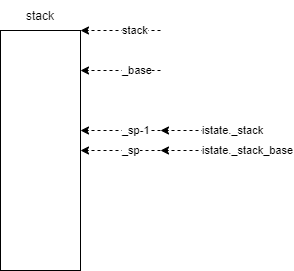

The diagram above was exported from draw.io. Its source (the exported page's mxGraphModel, read from the mxfile embedded in the PNG):
<mxGraphModel dx="721" dy="690" grid="1" gridSize="10" guides="1" tooltips="1" connect="1" arrows="1" fold="1" page="1" pageScale="1" pageWidth="827" pageHeight="1169" math="0" shadow="0">
  <root>
    <mxCell id="0" />
    <mxCell id="1" parent="0" />
    <mxCell id="109" value="" style="rounded=0;whiteSpace=wrap;html=1;" vertex="1" parent="1">
      <mxGeometry y="120" width="80" height="240" as="geometry" />
    </mxCell>
    <mxCell id="112" value="stack" style="endArrow=classic;html=1;entryX=1;entryY=0.25;entryDx=0;entryDy=0;align=left;dashed=1;" edge="1" parent="1">
      <mxGeometry width="50" height="50" relative="1" as="geometry">
        <mxPoint x="160" y="120" as="sourcePoint" />
        <mxPoint x="80" y="120" as="targetPoint" />
      </mxGeometry>
    </mxCell>
    <mxCell id="113" value="_sp" style="endArrow=classic;html=1;entryX=1;entryY=0.25;entryDx=0;entryDy=0;align=left;dashed=1;" edge="1" parent="1">
      <mxGeometry width="50" height="50" relative="1" as="geometry">
        <mxPoint x="160" y="240" as="sourcePoint" />
        <mxPoint x="80" y="240" as="targetPoint" />
      </mxGeometry>
    </mxCell>
    <mxCell id="114" value="stack" style="text;html=1;strokeColor=none;fillColor=none;align=center;verticalAlign=middle;whiteSpace=wrap;rounded=0;" vertex="1" parent="1">
      <mxGeometry x="10" y="90" width="60" height="30" as="geometry" />
    </mxCell>
    <mxCell id="115" value="_base" style="endArrow=classic;html=1;entryX=1;entryY=0.25;entryDx=0;entryDy=0;align=left;dashed=1;" edge="1" parent="1">
      <mxGeometry width="50" height="50" relative="1" as="geometry">
        <mxPoint x="160" y="160" as="sourcePoint" />
        <mxPoint x="80" y="160" as="targetPoint" />
      </mxGeometry>
    </mxCell>
    <mxCell id="116" value="istate._stack_base" style="endArrow=classic;html=1;align=left;dashed=1;" edge="1" parent="1">
      <mxGeometry width="50" height="50" relative="1" as="geometry">
        <mxPoint x="240" y="240" as="sourcePoint" />
        <mxPoint x="160" y="240" as="targetPoint" />
      </mxGeometry>
    </mxCell>
    <mxCell id="117" value="istate._stack" style="endArrow=classic;html=1;align=left;dashed=1;" edge="1" parent="1">
      <mxGeometry width="50" height="50" relative="1" as="geometry">
        <mxPoint x="240" y="220" as="sourcePoint" />
        <mxPoint x="160" y="220" as="targetPoint" />
      </mxGeometry>
    </mxCell>
    <mxCell id="118" value="_sp-1" style="endArrow=classic;html=1;entryX=1;entryY=0.25;entryDx=0;entryDy=0;align=left;dashed=1;" edge="1" parent="1">
      <mxGeometry width="50" height="50" relative="1" as="geometry">
        <mxPoint x="160" y="220" as="sourcePoint" />
        <mxPoint x="80" y="220" as="targetPoint" />
      </mxGeometry>
    </mxCell>
  </root>
</mxGraphModel>